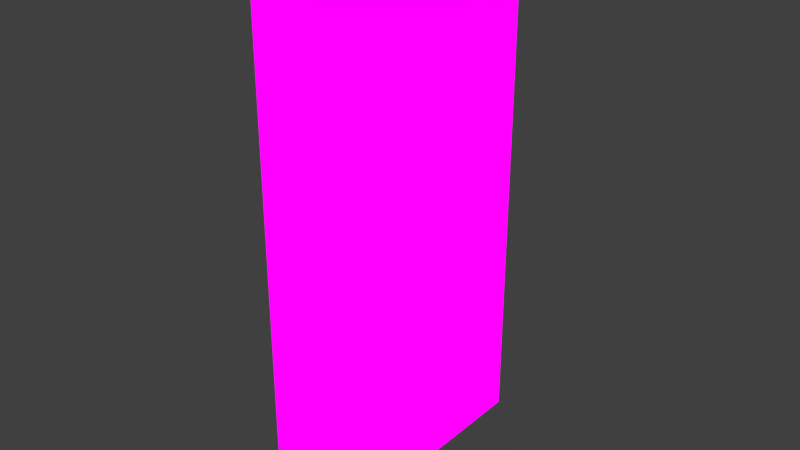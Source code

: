 # Source: card.blend  (saved by Blender 2.72.0; exported with 4.5.12 LTS)
import bpy
from mathutils import Matrix  # noqa: F401  (used for matrix-valued properties, if any)

bpy.ops.wm.read_factory_settings(use_empty=True)
scene = bpy.context.scene
scene.name = 'Scene'

# ---- collections
col_collection_1 = bpy.data.collections.new('Collection 1'); scene.collection.children.link(col_collection_1)

# ---- images (referenced by path relative to the original .blend; pixels are not part of the script)
import os
ASSET_DIR = os.environ.get("B2B_ASSET_DIR", "")  # directory of the original .blend (textures are referenced by path, not embedded)
HERE = os.path.dirname(os.path.abspath(__file__))  # packed textures are extracted next to this script under _unpacked/

def load_image(name, relpath, width, height, colorspace="sRGB"):
    """Load a texture the original file referenced (path relative to the .blend, or extracted next to this script)."""
    p = next((c for c in (os.path.join(HERE, relpath), os.path.join(ASSET_DIR, relpath)) if relpath and os.path.exists(c)), "")
    if p:
        img = bpy.data.images.load(p, check_existing=True)
        img.name = name
    else:  # same state as the original file: an image datablock whose file is absent (Cycles renders it pink)
        img = bpy.data.images.new(name, width, height)
        img.source = "FILE"
        img.filepath = "//" + (relpath or name)
    img.colorspace_settings.name = colorspace
    return img
img_card_warrior_png = load_image('card_warrior.png', 'card_warrior.png', 1024, 1024, 'sRGB')

# ---- materials (node trees are filled in below, after node groups)
mat_material = bpy.data.materials.new('Material')
mat_material.alpha_threshold = 0.0
mat_material.roughness = 0.5
mat_material.line_color = (0.0, 0.0, 0.0, 1.0)

# ---- material node trees
mat_material.use_nodes = True; mat_material.node_tree.nodes.clear()
_N = mat_material.node_tree.nodes; _L = mat_material.node_tree.links
n0 = _N.new('ShaderNodeOutputMaterial'); n0.name = 'Material Output'; n0.location = (259, 316)
n1 = _N.new('ShaderNodeTexImage'); n1.name = 'Image Texture'; n1.location = (-56, 336)
n1.width = 140
n1.image = img_card_warrior_png
_L.new(n1.outputs[0], n0.inputs[0])
n0.is_active_output = True

# ---- world
world_world = bpy.data.worlds.new('World'); scene.world = world_world
world_world.color = (0.05088, 0.05088, 0.05088)
world_world.use_sun_shadow = False
world_world.sun_shadow_jitter_overblur = 0.0
world_world.cycles.sampling_method = 'MANUAL'
world_world.cycles.sample_map_resolution = 256

# ---- meshes
me_cube = bpy.data.meshes.new('Cube')
me_cube.from_pydata([(1.0, 1.0, -1.0), (1.0, -1.0, -1.0), (-1.0, -1.0, -1.0), (-1.0, 1.0, -1.0), (1.0, 1.0, 1.0), (1.0, -1.0, 1.0), (-1.0, -1.0, 1.0), (-1.0, 1.0, 1.0)], [], [(0, 1, 2, 3), (4, 7, 6, 5), (0, 4, 5, 1), (1, 5, 6, 2), (2, 6, 7, 3), (4, 0, 3, 7)])
_uv = me_cube.uv_layers.new(name='UVMap')
_uv.uv.foreach_set('vector', [0.8773, 0.3097, 0.5677, 0.3097, 0.5677, 0.0001191, 0.8773, 0.0001191, 0.5675, 0.6653, 0.3022, 0.5585, 0.2737, 0.4008, 0.5675, 0.2625, 0.8773, 0.3097, 0.8773, 0.6193, 0.5677, 0.6193, 0.5677, 0.3097, 0.3014, 0.0001191, 0.5675, 0.2625, 0.2737, 0.4008, 0.03903, 0.2662, 0.03903, 0.2662, 0.2737, 0.4008, 0.3022, 0.5585, 0.0001191, 0.657, 0.5675, 0.6653, 0.2878, 0.9999, 0.0001191, 0.657, 0.3022, 0.5585])
me_cube.materials.append(mat_material)
me_cube.use_remesh_preserve_volume = False
me_cube.use_remesh_preserve_attributes = False
me_cube.use_mirror_vertex_groups = False
me_cube.update()

# ---- objects
ob_cube = bpy.data.objects.new('Cube', me_cube)

# ---- transforms, parenting, visibility, modifiers, constraints
ob_cube.location = (0.0, 0.0, 0.0)
ob_cube.scale = (0.1154, 1.0, 1.822)
ob_cube.lock_rotations_4d = False
ob_cube.empty_display_type = 'ARROWS'
ob_cube.lineart.crease_threshold = 0.0

# ---- collection membership
col_collection_1.objects.link(ob_cube)

# ---- scene / render settings (as saved in the file)
scene.frame_start = 1; scene.frame_end = 31; scene.frame_set(22)
scene.render.engine = 'CYCLES'
scene.render.resolution_percentage = 50
scene.render.fps = 30
scene.render.dither_intensity = 0.0
scene.cycles.use_denoising = False
scene.cycles.samples = 10
scene.cycles.sampling_pattern = 'TABULATED_SOBOL'
scene.cycles.light_sampling_threshold = 0.0
scene.cycles.use_adaptive_sampling = False
scene.cycles.use_light_tree = False
scene.cycles.blur_glossy = 0.0
scene.cycles.pixel_filter_type = 'GAUSSIAN'
scene.cycles.sample_clamp_indirect = 0.0
scene.view_settings.view_transform = 'Standard'
bpy.context.view_layer.update()

# ---- added for rendering (the .blend has no active camera and no usable light): camera, sun
cam_auto = bpy.data.cameras.new('AutoCamera')
cam_auto.lens = 50.0
cam_auto.sensor_width = 36.0
cam_auto.clip_end = 1000.0
ob_auto_camera = bpy.data.objects.new('AutoCamera', cam_auto)
scene.collection.objects.link(ob_auto_camera)
ob_auto_camera.location = (3.85155, -4.62186, 3.08124)
ob_auto_camera.rotation_euler = (1.09748, -7.21219e-08, 0.694738)
scene.camera = ob_auto_camera
light_auto_sun = bpy.data.lights.new('AutoSun', 'SUN')
light_auto_sun.energy = 3.0
light_auto_sun.angle = 0.0523599
ob_auto_sun = bpy.data.objects.new('AutoSun', light_auto_sun)
scene.collection.objects.link(ob_auto_sun)
ob_auto_sun.rotation_euler = (0.872665, 0.174533, 0.523599)
bpy.context.view_layer.update()
